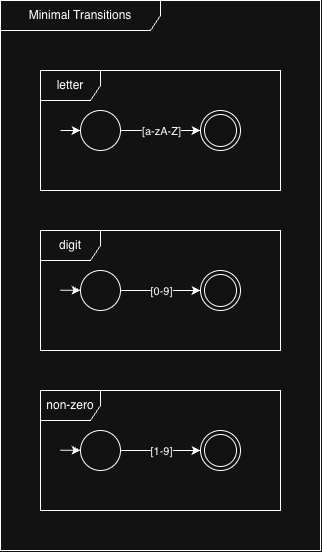

The diagram above was exported from draw.io. Its source (the exported page's mxGraphModel, read from the mxfile embedded in the PNG):
<mxGraphModel dx="1454" dy="2041" grid="1" gridSize="10" guides="1" tooltips="1" connect="1" arrows="1" fold="1" page="1" pageScale="1" pageWidth="850" pageHeight="1100" math="0" shadow="0">
  <root>
    <mxCell id="0" />
    <mxCell id="1" parent="0" />
    <mxCell id="2" parent="1" style="shape=umlFrame;whiteSpace=wrap;html=1;pointerEvents=0;width=160;height=30;" value="Minimal Transitions" vertex="1">
      <mxGeometry height="550" width="320" x="800" y="80" as="geometry" />
    </mxCell>
    <mxCell id="3" edge="1" parent="1" source="5" style="edgeStyle=orthogonalEdgeStyle;rounded=0;orthogonalLoop=1;jettySize=auto;html=1;entryX=0;entryY=0.5;entryDx=0;entryDy=0;" target="6">
      <mxGeometry relative="1" as="geometry" />
    </mxCell>
    <mxCell id="4" connectable="0" parent="3" style="edgeLabel;html=1;align=center;verticalAlign=middle;resizable=0;points=[];" value="[a-zA-Z]" vertex="1">
      <mxGeometry relative="1" x="-0.0143" y="1" as="geometry">
        <mxPoint y="1" as="offset" />
      </mxGeometry>
    </mxCell>
    <mxCell id="5" parent="1" style="ellipse;whiteSpace=wrap;html=1;aspect=fixed;" value="" vertex="1">
      <mxGeometry height="40" width="40" x="880" y="190" as="geometry" />
    </mxCell>
    <mxCell id="6" parent="1" style="ellipse;shape=doubleEllipse;html=1;dashed=0;whiteSpace=wrap;aspect=fixed;" value="" vertex="1">
      <mxGeometry height="40" width="40" x="1000" y="190" as="geometry" />
    </mxCell>
    <mxCell id="7" parent="1" style="shape=umlFrame;whiteSpace=wrap;html=1;pointerEvents=0;" value="letter" vertex="1">
      <mxGeometry height="120" width="240" x="840" y="150" as="geometry" />
    </mxCell>
    <mxCell id="8" edge="1" parent="1" source="10" style="edgeStyle=orthogonalEdgeStyle;rounded=0;orthogonalLoop=1;jettySize=auto;html=1;entryX=0;entryY=0.5;entryDx=0;entryDy=0;" target="11">
      <mxGeometry relative="1" as="geometry" />
    </mxCell>
    <mxCell id="9" connectable="0" parent="8" style="edgeLabel;html=1;align=center;verticalAlign=middle;resizable=0;points=[];" value="[0-9]" vertex="1">
      <mxGeometry relative="1" x="-0.0143" y="1" as="geometry">
        <mxPoint y="1" as="offset" />
      </mxGeometry>
    </mxCell>
    <mxCell id="10" parent="1" style="ellipse;whiteSpace=wrap;html=1;aspect=fixed;" value="" vertex="1">
      <mxGeometry height="40" width="40" x="880" y="350" as="geometry" />
    </mxCell>
    <mxCell id="11" parent="1" style="ellipse;shape=doubleEllipse;html=1;dashed=0;whiteSpace=wrap;aspect=fixed;" value="" vertex="1">
      <mxGeometry height="40" width="40" x="1000" y="350" as="geometry" />
    </mxCell>
    <mxCell id="12" parent="1" style="shape=umlFrame;whiteSpace=wrap;html=1;pointerEvents=0;" value="digit" vertex="1">
      <mxGeometry height="120" width="240" x="840" y="310" as="geometry" />
    </mxCell>
    <mxCell id="13" edge="1" parent="1" source="15" style="edgeStyle=orthogonalEdgeStyle;rounded=0;orthogonalLoop=1;jettySize=auto;html=1;entryX=0;entryY=0.5;entryDx=0;entryDy=0;" target="16">
      <mxGeometry relative="1" as="geometry" />
    </mxCell>
    <mxCell id="14" connectable="0" parent="13" style="edgeLabel;html=1;align=center;verticalAlign=middle;resizable=0;points=[];" value="[1-9]" vertex="1">
      <mxGeometry relative="1" x="-0.0143" y="1" as="geometry">
        <mxPoint y="1" as="offset" />
      </mxGeometry>
    </mxCell>
    <mxCell id="15" parent="1" style="ellipse;whiteSpace=wrap;html=1;aspect=fixed;" value="" vertex="1">
      <mxGeometry height="40" width="40" x="880" y="510" as="geometry" />
    </mxCell>
    <mxCell id="16" parent="1" style="ellipse;shape=doubleEllipse;html=1;dashed=0;whiteSpace=wrap;aspect=fixed;" value="" vertex="1">
      <mxGeometry height="40" width="40" x="1000" y="510" as="geometry" />
    </mxCell>
    <mxCell id="17" parent="1" style="shape=umlFrame;whiteSpace=wrap;html=1;pointerEvents=0;" value="non-zero" vertex="1">
      <mxGeometry height="120" width="240" x="840" y="470" as="geometry" />
    </mxCell>
    <mxCell id="18" edge="1" parent="1" style="endArrow=classic;html=1;rounded=0;entryX=0;entryY=0.5;entryDx=0;entryDy=0;" target="5" value="">
      <mxGeometry height="50" relative="1" width="50" as="geometry">
        <mxPoint x="860" y="210" as="sourcePoint" />
        <mxPoint x="930" y="220" as="targetPoint" />
      </mxGeometry>
    </mxCell>
    <mxCell id="19" edge="1" parent="1" style="endArrow=classic;html=1;rounded=0;entryX=0;entryY=0.5;entryDx=0;entryDy=0;" value="">
      <mxGeometry height="50" relative="1" width="50" as="geometry">
        <mxPoint x="860" y="369.8" as="sourcePoint" />
        <mxPoint x="880" y="369.8" as="targetPoint" />
      </mxGeometry>
    </mxCell>
    <mxCell id="20" edge="1" parent="1" style="endArrow=classic;html=1;rounded=0;entryX=0;entryY=0.5;entryDx=0;entryDy=0;" value="">
      <mxGeometry height="50" relative="1" width="50" as="geometry">
        <mxPoint x="860" y="529.8" as="sourcePoint" />
        <mxPoint x="880" y="529.8" as="targetPoint" />
      </mxGeometry>
    </mxCell>
  </root>
</mxGraphModel>